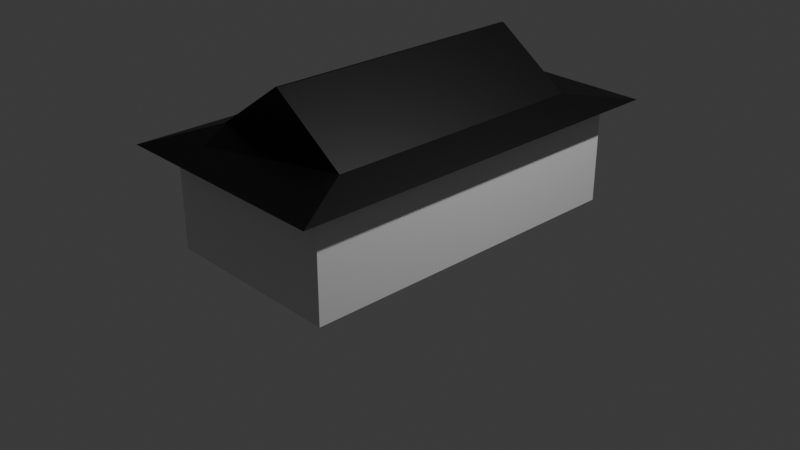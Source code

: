 # Source: hazacska.blend  (saved by Blender 4.3.34; exported with 4.5.12 LTS)
import bpy
from mathutils import Matrix  # noqa: F401  (used for matrix-valued properties, if any)

bpy.ops.wm.read_factory_settings(use_empty=True)
scene = bpy.context.scene
scene.name = 'Scene'

# ---- collections
col_collection = bpy.data.collections.new('Collection'); scene.collection.children.link(col_collection)

# ---- materials (node trees are filled in below, after node groups)
mat_material = bpy.data.materials.new('Material')
mat_material.alpha_threshold = 0.0
mat_material.roughness = 0.5
mat_material.line_color = (0.0, 0.0, 0.0, 1.0)

# ---- material node trees
mat_material.use_nodes = True; mat_material.node_tree.nodes.clear()
_N = mat_material.node_tree.nodes; _L = mat_material.node_tree.links
n0 = _N.new('ShaderNodeOutputMaterial'); n0.name = 'Material Output'; n0.location = (300, 300)
n1 = _N.new('ShaderNodeBsdfPrincipled'); n1.name = 'Principled BSDF'; n1.location = (10, 300)
n1.inputs[3].default_value = 1.45
n2 = _N.new('ShaderNodeVertexColor'); n2.name = 'Color Attribute'; n2.location = (-280, 280)
_L.new(n1.outputs[0], n0.inputs[0])
_L.new(n2.outputs[0], n1.inputs[0])
n0.is_active_output = True

# ---- world
world_world = bpy.data.worlds.new('World'); scene.world = world_world
world_world.use_nodes = True; world_world.node_tree.nodes.clear()
_N = world_world.node_tree.nodes; _L = world_world.node_tree.links
n0 = _N.new('ShaderNodeOutputWorld'); n0.name = 'World Output'; n0.location = (300, 300)
n1 = _N.new('ShaderNodeBackground'); n1.name = 'Background'; n1.location = (10, 300)
n1.inputs[0].default_value = (0.05088, 0.05088, 0.05088, 1.0)
_L.new(n1.outputs[0], n0.inputs[0])
n0.is_active_output = True
world_world.color = (0.05088, 0.05088, 0.05088)
world_world.sun_shadow_jitter_overblur = 0.0

# ---- cameras
cam_camera = bpy.data.cameras.new('Camera')
cam_camera.clip_end = 100.0
cam_camera.ortho_scale = 7.314

# ---- lights
light_light = bpy.data.lights.new('Light', 'POINT')
light_light.energy = 1000.0
light_light.shadow_soft_size = 0.1

# ---- meshes
me_cube_001 = bpy.data.meshes.new('Cube.001')
me_cube_001.from_pydata([(-1.0, -1.0, -1.0), (-0.0136, -1.0, 1.0), (-1.0, 1.0, -1.0), (-0.0136, 1.0, 1.0), (1.0, -1.0, -1.0), (0.0136, -1.0, 1.0), (1.0, 1.0, -1.0), (0.0136, 1.0, 1.0)], [], [(0, 1, 3, 2), (2, 3, 7, 6), (6, 7, 5, 4), (4, 5, 1, 0), (2, 6, 4, 0), (7, 3, 1, 5)])
_uv = me_cube_001.uv_layers.new(name='UVMap')
_uv.uv.foreach_set('vector', [0.375, 0.0, 0.625, 0.0, 0.625, 0.25, 0.375, 0.25, 0.375, 0.25, 0.625, 0.25, 0.625, 0.5, 0.375, 0.5, 0.375, 0.5, 0.625, 0.5, 0.625, 0.75, 0.375, 0.75, 0.375, 0.75, 0.625, 0.75, 0.625, 1.0, 0.375, 1.0, 0.125, 0.5, 0.375, 0.5, 0.375, 0.75, 0.125, 0.75, 0.625, 0.5, 0.875, 0.5, 0.875, 0.75, 0.625, 0.75])
me_cube_001.materials.append(mat_material)
me_cube_001.update()
me_cube_002 = bpy.data.meshes.new('Cube.002')
me_cube_002.from_pydata([(-0.6758, -0.6758, 1.275), (-1.0, -1.0, 0.6758), (-0.6758, 0.6758, 1.275), (-1.0, 1.0, 0.6758), (0.6758, -0.6758, 1.275), (1.0, -1.0, 0.6758), (0.6758, 0.6758, 1.275), (1.0, 1.0, 0.6758)], [], [(6, 2, 0, 4), (0, 2, 3, 1), (2, 6, 7, 3), (6, 4, 5, 7), (4, 0, 1, 5)])
_uv = me_cube_002.uv_layers.new(name='UVMap')
_uv.uv.foreach_set('vector', [0.6655, 0.5405, 0.8345, 0.5405, 0.8345, 0.7095, 0.6655, 0.7095, 0.8345, 0.7095, 0.8345, 0.5405, 0.875, 0.5, 0.875, 0.75, 0.8345, 0.5405, 0.6655, 0.5405, 0.625, 0.5, 0.875, 0.5, 0.6655, 0.5405, 0.6655, 0.7095, 0.5845, 0.75, 0.5845, 0.5, 0.6655, 0.7095, 0.8345, 0.7095, 0.875, 0.75, 0.625, 0.75])
me_cube_002.materials.append(mat_material)
me_cube_002.update()
me_cube_004 = bpy.data.meshes.new('Cube.004')
me_cube_004.from_pydata([(-1.0, -1.0, -1.0), (-1.0, -1.0, 1.0), (-1.0, 1.0, -1.0), (-1.0, 1.0, 1.0), (1.0, -1.0, -1.0), (1.0, -1.0, 1.0), (1.0, 1.0, -1.0), (1.0, 1.0, 1.0)], [], [(0, 1, 3, 2), (2, 3, 7, 6), (6, 7, 5, 4), (4, 5, 1, 0), (2, 6, 4, 0), (7, 3, 1, 5)])
_uv = me_cube_004.uv_layers.new(name='UVMap')
_uv.uv.foreach_set('vector', [0.375, 0.0, 0.625, 0.0, 0.625, 0.25, 0.375, 0.25, 0.375, 0.25, 0.625, 0.25, 0.625, 0.5, 0.375, 0.5, 0.375, 0.5, 0.625, 0.5, 0.625, 0.75, 0.375, 0.75, 0.375, 0.75, 0.625, 0.75, 0.625, 1.0, 0.375, 1.0, 0.125, 0.5, 0.375, 0.5, 0.375, 0.75, 0.125, 0.75, 0.625, 0.5, 0.875, 0.5, 0.875, 0.75, 0.625, 0.75])
me_cube_004.update()

# ---- objects
ob_light = bpy.data.objects.new('Light', light_light)
ob_camera = bpy.data.objects.new('Camera', cam_camera)
ob_cube = bpy.data.objects.new('Cube', me_cube_001)
ob_cube_001 = bpy.data.objects.new('Cube.001', me_cube_002)
ob_cube_002 = bpy.data.objects.new('Cube.002', me_cube_004)

# ---- transforms, parenting, visibility, modifiers, constraints
ob_light.location = (4.076, 1.005, 5.904)
ob_light.rotation_euler = (0.6503, 0.05522, 1.866)
ob_light.lock_rotations_4d = False
ob_light.empty_display_type = 'ARROWS'
ob_light.color = (0.0, 0.0, 0.0, 0.0)
ob_light.lineart.crease_threshold = 0.0
ob_camera.location = (7.359, -6.926, 4.958)
ob_camera.rotation_euler = (1.109, 0.0, 0.8149)
ob_camera.lock_rotations_4d = False
ob_camera.empty_display_type = 'ARROWS'
ob_camera.color = (0.0, 0.0, 0.0, 0.0)
ob_camera.display_type = 'WIRE'
ob_camera.lineart.crease_threshold = 0.0
ob_cube.location = (0.0, 0.0, 1.471)
ob_cube.scale = (0.8282, 1.457, 0.2819)
ob_cube_001.location = (0.0, 0.0, 0.9037)
ob_cube_001.scale = (1.224, 2.176, 0.2277)
ob_cube_002.location = (0.0, 0.0, 0.4938)
ob_cube_002.scale = (1.0, 1.873, 0.5414)

# ---- collection membership
col_collection.objects.link(ob_light)
col_collection.objects.link(ob_camera)
col_collection.objects.link(ob_cube)
col_collection.objects.link(ob_cube_001)
col_collection.objects.link(ob_cube_002)

# ---- scene / render settings (as saved in the file)
scene.camera = ob_camera
scene.frame_start = 1; scene.frame_end = 250; scene.frame_set(1)
scene.render.engine = 'BLENDER_EEVEE_NEXT'
bpy.context.view_layer.update()
